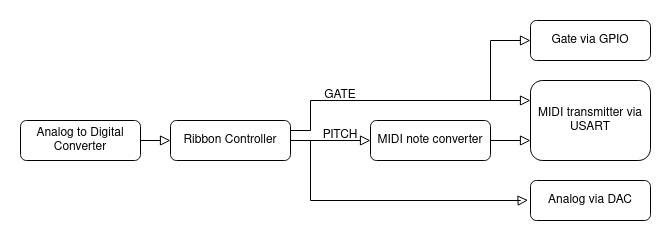

The diagram above was exported from draw.io. Its source (the exported page's mxGraphModel, read from the mxfile embedded in the PNG):
<mxGraphModel dx="683" dy="378" grid="1" gridSize="10" guides="1" tooltips="1" connect="1" arrows="1" fold="1" page="1" pageScale="1" pageWidth="827" pageHeight="1169" math="0" shadow="0">
  <root>
    <mxCell id="WIyWlLk6GJQsqaUBKTNV-0" />
    <mxCell id="WIyWlLk6GJQsqaUBKTNV-1" parent="WIyWlLk6GJQsqaUBKTNV-0" />
    <mxCell id="WIyWlLk6GJQsqaUBKTNV-2" value="" style="rounded=0;html=1;jettySize=auto;orthogonalLoop=1;fontSize=11;endArrow=block;endFill=0;endSize=8;strokeWidth=1;shadow=0;labelBackgroundColor=none;edgeStyle=orthogonalEdgeStyle;" parent="WIyWlLk6GJQsqaUBKTNV-1" source="WIyWlLk6GJQsqaUBKTNV-3" edge="1">
      <mxGeometry relative="1" as="geometry">
        <mxPoint x="200" y="250" as="targetPoint" />
      </mxGeometry>
    </mxCell>
    <mxCell id="WIyWlLk6GJQsqaUBKTNV-3" value="&lt;div&gt;Analog to Digital Converter&lt;/div&gt;" style="rounded=1;whiteSpace=wrap;html=1;fontSize=12;glass=0;strokeWidth=1;shadow=0;" parent="WIyWlLk6GJQsqaUBKTNV-1" vertex="1">
      <mxGeometry x="50" y="230" width="120" height="40" as="geometry" />
    </mxCell>
    <mxCell id="WIyWlLk6GJQsqaUBKTNV-7" value="Ribbon Controller" style="rounded=1;whiteSpace=wrap;html=1;fontSize=12;glass=0;strokeWidth=1;shadow=0;" parent="WIyWlLk6GJQsqaUBKTNV-1" vertex="1">
      <mxGeometry x="200" y="230" width="120" height="40" as="geometry" />
    </mxCell>
    <mxCell id="WIyWlLk6GJQsqaUBKTNV-8" value="" style="rounded=0;html=1;jettySize=auto;orthogonalLoop=1;fontSize=11;endArrow=block;endFill=0;endSize=8;strokeWidth=1;shadow=0;labelBackgroundColor=none;edgeStyle=orthogonalEdgeStyle;exitX=1;exitY=0.5;exitDx=0;exitDy=0;" parent="WIyWlLk6GJQsqaUBKTNV-1" source="WIyWlLk6GJQsqaUBKTNV-12" target="WIyWlLk6GJQsqaUBKTNV-11" edge="1">
      <mxGeometry x="0.5" y="20" relative="1" as="geometry">
        <mxPoint as="offset" />
        <mxPoint x="110" y="520" as="sourcePoint" />
        <Array as="points">
          <mxPoint x="560" y="250" />
          <mxPoint x="560" y="250" />
        </Array>
      </mxGeometry>
    </mxCell>
    <object label="" id="WIyWlLk6GJQsqaUBKTNV-9">
      <mxCell style="edgeStyle=orthogonalEdgeStyle;rounded=0;html=1;jettySize=auto;orthogonalLoop=1;fontSize=11;endArrow=block;endFill=0;endSize=8;strokeWidth=1;shadow=0;labelBackgroundColor=none;exitX=1;exitY=0.5;exitDx=0;exitDy=0;entryX=0;entryY=0.5;entryDx=0;entryDy=0;" parent="WIyWlLk6GJQsqaUBKTNV-1" source="WIyWlLk6GJQsqaUBKTNV-7" edge="1" target="WIyWlLk6GJQsqaUBKTNV-12">
        <mxGeometry y="10" relative="1" as="geometry">
          <mxPoint as="offset" />
          <mxPoint x="160" y="480" as="sourcePoint" />
          <mxPoint x="370" y="250" as="targetPoint" />
          <Array as="points" />
        </mxGeometry>
      </mxCell>
    </object>
    <mxCell id="WIyWlLk6GJQsqaUBKTNV-11" value="MIDI transmitter via USART" style="rounded=1;whiteSpace=wrap;html=1;fontSize=12;glass=0;strokeWidth=1;shadow=0;" parent="WIyWlLk6GJQsqaUBKTNV-1" vertex="1">
      <mxGeometry x="560" y="190" width="120" height="80" as="geometry" />
    </mxCell>
    <mxCell id="WIyWlLk6GJQsqaUBKTNV-12" value="MIDI note converter" style="rounded=1;whiteSpace=wrap;html=1;fontSize=12;glass=0;strokeWidth=1;shadow=0;" parent="WIyWlLk6GJQsqaUBKTNV-1" vertex="1">
      <mxGeometry x="400" y="230" width="120" height="40" as="geometry" />
    </mxCell>
    <mxCell id="OyspulPPs5i81TBiJ4fa-1" value="Analog via DAC" style="rounded=1;whiteSpace=wrap;html=1;fontSize=12;glass=0;strokeWidth=1;shadow=0;" parent="WIyWlLk6GJQsqaUBKTNV-1" vertex="1">
      <mxGeometry x="560" y="290" width="120" height="40" as="geometry" />
    </mxCell>
    <mxCell id="OyspulPPs5i81TBiJ4fa-6" value="Gate via GPIO" style="rounded=1;whiteSpace=wrap;html=1;fontSize=12;glass=0;strokeWidth=1;shadow=0;" parent="WIyWlLk6GJQsqaUBKTNV-1" vertex="1">
      <mxGeometry x="560" y="130" width="120" height="40" as="geometry" />
    </mxCell>
    <object label="" id="OyspulPPs5i81TBiJ4fa-7">
      <mxCell style="edgeStyle=orthogonalEdgeStyle;rounded=0;html=1;jettySize=auto;orthogonalLoop=1;fontSize=11;endArrow=block;endFill=0;endSize=8;strokeWidth=1;shadow=0;labelBackgroundColor=none;exitX=1;exitY=0.25;exitDx=0;exitDy=0;" parent="WIyWlLk6GJQsqaUBKTNV-1" source="WIyWlLk6GJQsqaUBKTNV-7" edge="1">
        <mxGeometry y="10" relative="1" as="geometry">
          <mxPoint as="offset" />
          <mxPoint x="340" y="230" as="sourcePoint" />
          <mxPoint x="560" y="210" as="targetPoint" />
          <Array as="points">
            <mxPoint x="340" y="240" />
            <mxPoint x="340" y="210" />
          </Array>
        </mxGeometry>
      </mxCell>
    </object>
    <mxCell id="OyspulPPs5i81TBiJ4fa-8" value="" style="rounded=0;html=1;jettySize=auto;orthogonalLoop=1;fontSize=11;endArrow=block;endFill=0;endSize=8;strokeWidth=1;shadow=0;labelBackgroundColor=none;edgeStyle=orthogonalEdgeStyle;entryX=0;entryY=0.5;entryDx=0;entryDy=0;" parent="WIyWlLk6GJQsqaUBKTNV-1" target="OyspulPPs5i81TBiJ4fa-6" edge="1">
      <mxGeometry x="0.5" y="20" relative="1" as="geometry">
        <mxPoint as="offset" />
        <mxPoint x="520" y="210" as="sourcePoint" />
        <mxPoint x="570" y="320" as="targetPoint" />
        <Array as="points">
          <mxPoint x="520" y="150" />
        </Array>
      </mxGeometry>
    </mxCell>
    <mxCell id="IX3HByzb47qv6o7FQY7l-2" value="" style="rounded=0;html=1;jettySize=auto;orthogonalLoop=1;fontSize=11;endArrow=block;endFill=0;endSize=8;strokeWidth=1;shadow=0;labelBackgroundColor=none;edgeStyle=orthogonalEdgeStyle;entryX=-0.02;entryY=0.493;entryDx=0;entryDy=0;entryPerimeter=0;" parent="WIyWlLk6GJQsqaUBKTNV-1" edge="1" target="OyspulPPs5i81TBiJ4fa-1">
      <mxGeometry x="0.5" y="20" relative="1" as="geometry">
        <mxPoint as="offset" />
        <mxPoint x="340" y="250" as="sourcePoint" />
        <mxPoint x="550" y="310" as="targetPoint" />
        <Array as="points">
          <mxPoint x="340" y="310" />
          <mxPoint x="550" y="310" />
        </Array>
      </mxGeometry>
    </mxCell>
    <mxCell id="r-Qw45K-yYQOH3SnKg6Q-0" value="PITCH" style="text;html=1;strokeColor=none;fillColor=none;align=center;verticalAlign=middle;whiteSpace=wrap;rounded=0;" vertex="1" parent="WIyWlLk6GJQsqaUBKTNV-1">
      <mxGeometry x="340" y="230" width="60" height="30" as="geometry" />
    </mxCell>
    <mxCell id="r-Qw45K-yYQOH3SnKg6Q-1" value="GATE" style="text;html=1;strokeColor=none;fillColor=none;align=center;verticalAlign=middle;whiteSpace=wrap;rounded=0;" vertex="1" parent="WIyWlLk6GJQsqaUBKTNV-1">
      <mxGeometry x="340" y="190" width="60" height="30" as="geometry" />
    </mxCell>
  </root>
</mxGraphModel>